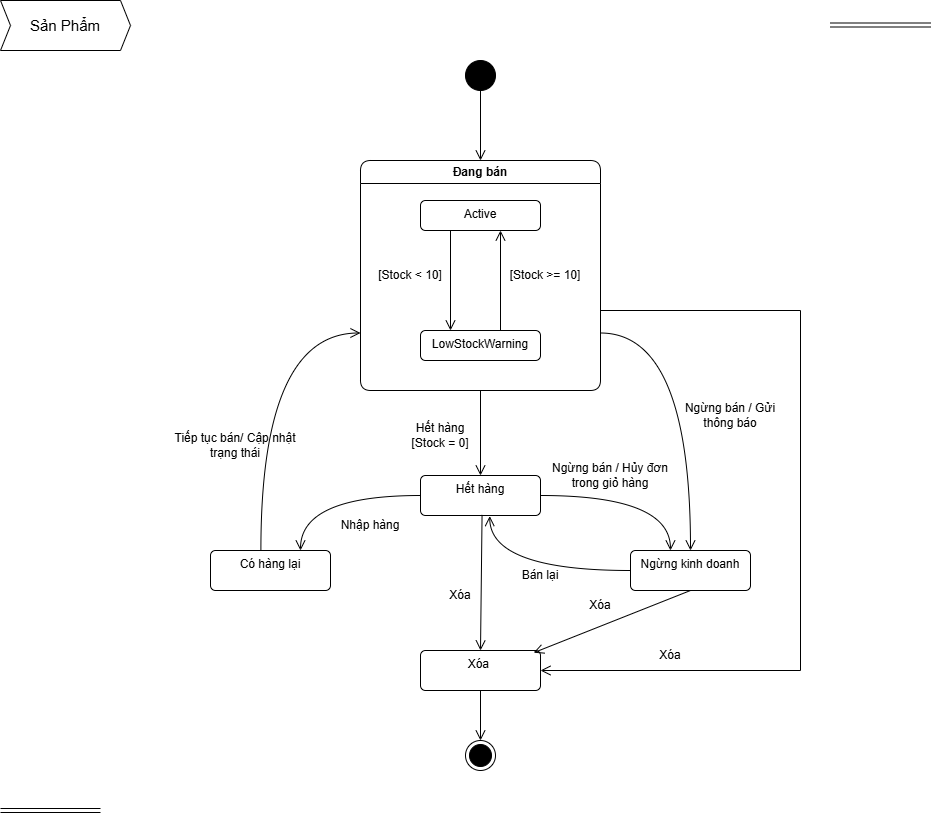

The diagram above was exported from draw.io. Its source (the exported page's mxGraphModel, read from the mxfile embedded in the PNG):
<mxGraphModel dx="1042" dy="562" grid="1" gridSize="10" guides="1" tooltips="1" connect="1" arrows="1" fold="1" page="1" pageScale="1" pageWidth="1169" pageHeight="827" math="0" shadow="0">
  <root>
    <mxCell id="0" />
    <mxCell id="1" parent="0" />
    <mxCell id="J2Ioc19BkBQRr5MQfwOW-4" value="" style="ellipse;fillColor=strokeColor;html=1;" parent="1" vertex="1">
      <mxGeometry x="475" y="70" width="30" height="30" as="geometry" />
    </mxCell>
    <mxCell id="J2Ioc19BkBQRr5MQfwOW-5" value="" style="ellipse;html=1;shape=endState;fillColor=strokeColor;" parent="1" vertex="1">
      <mxGeometry x="475" y="750" width="30" height="30" as="geometry" />
    </mxCell>
    <mxCell id="J2Ioc19BkBQRr5MQfwOW-11" value="Đang bán" style="swimlane;whiteSpace=wrap;html=1;rounded=1;" parent="1" vertex="1">
      <mxGeometry x="370" y="170" width="240" height="230" as="geometry" />
    </mxCell>
    <mxCell id="0q1EcRbRw6EKqqDuH6-5-5" value="&lt;span style=&quot;background-color: transparent; color: light-dark(rgb(0, 0, 0), rgb(255, 255, 255));&quot;&gt;Active&lt;/span&gt;" style="html=1;align=center;verticalAlign=top;rounded=1;absoluteArcSize=1;arcSize=10;dashed=0;whiteSpace=wrap;" vertex="1" parent="J2Ioc19BkBQRr5MQfwOW-11">
      <mxGeometry x="60" y="40" width="120" height="30" as="geometry" />
    </mxCell>
    <mxCell id="0q1EcRbRw6EKqqDuH6-5-6" value="&lt;span style=&quot;background-color: transparent; color: light-dark(rgb(0, 0, 0), rgb(255, 255, 255));&quot;&gt;LowStockWarning&lt;/span&gt;" style="html=1;align=center;verticalAlign=top;rounded=1;absoluteArcSize=1;arcSize=10;dashed=0;whiteSpace=wrap;" vertex="1" parent="J2Ioc19BkBQRr5MQfwOW-11">
      <mxGeometry x="60" y="170" width="120" height="30" as="geometry" />
    </mxCell>
    <mxCell id="0q1EcRbRw6EKqqDuH6-5-13" value="[Stock &amp;lt; 10]" style="text;html=1;align=center;verticalAlign=middle;whiteSpace=wrap;rounded=0;" vertex="1" parent="J2Ioc19BkBQRr5MQfwOW-11">
      <mxGeometry x="10" y="100" width="80" height="30" as="geometry" />
    </mxCell>
    <mxCell id="0q1EcRbRw6EKqqDuH6-5-14" value="[Stock &amp;gt;= 10]" style="text;html=1;align=center;verticalAlign=middle;whiteSpace=wrap;rounded=0;" vertex="1" parent="J2Ioc19BkBQRr5MQfwOW-11">
      <mxGeometry x="145" y="100" width="80" height="30" as="geometry" />
    </mxCell>
    <mxCell id="0q1EcRbRw6EKqqDuH6-5-46" value="" style="endArrow=open;startArrow=none;endFill=0;startFill=0;endSize=8;html=1;verticalAlign=bottom;labelBackgroundColor=none;strokeWidth=1;rounded=0;entryX=0.25;entryY=0;entryDx=0;entryDy=0;exitX=0.25;exitY=1;exitDx=0;exitDy=0;" edge="1" parent="J2Ioc19BkBQRr5MQfwOW-11" source="0q1EcRbRw6EKqqDuH6-5-5" target="0q1EcRbRw6EKqqDuH6-5-6">
      <mxGeometry width="160" relative="1" as="geometry">
        <mxPoint x="142" y="181" as="sourcePoint" />
        <mxPoint x="143" y="79" as="targetPoint" />
      </mxGeometry>
    </mxCell>
    <mxCell id="0q1EcRbRw6EKqqDuH6-5-48" value="" style="endArrow=open;startArrow=none;endFill=0;startFill=0;endSize=8;html=1;verticalAlign=bottom;labelBackgroundColor=none;strokeWidth=1;rounded=0;" edge="1" parent="J2Ioc19BkBQRr5MQfwOW-11">
      <mxGeometry width="160" relative="1" as="geometry">
        <mxPoint x="140" y="170" as="sourcePoint" />
        <mxPoint x="140" y="70" as="targetPoint" />
      </mxGeometry>
    </mxCell>
    <mxCell id="0q1EcRbRw6EKqqDuH6-5-49" value="" style="endArrow=open;startArrow=none;endFill=0;startFill=0;endSize=8;html=1;verticalAlign=bottom;labelBackgroundColor=none;strokeWidth=1;rounded=0;edgeStyle=orthogonalEdgeStyle;entryX=1;entryY=0.5;entryDx=0;entryDy=0;" edge="1" parent="J2Ioc19BkBQRr5MQfwOW-11" target="0q1EcRbRw6EKqqDuH6-5-40">
      <mxGeometry width="160" relative="1" as="geometry">
        <mxPoint x="240" y="150" as="sourcePoint" />
        <mxPoint x="550" y="450" as="targetPoint" />
        <Array as="points">
          <mxPoint x="440" y="150" />
          <mxPoint x="440" y="510" />
        </Array>
      </mxGeometry>
    </mxCell>
    <mxCell id="0q1EcRbRw6EKqqDuH6-5-1" value="&lt;font style=&quot;font-size: 15px;&quot;&gt;Sản Phẩm&lt;/font&gt;" style="shape=step;perimeter=stepPerimeter;whiteSpace=wrap;html=1;fixedSize=1;size=10;" vertex="1" parent="1">
      <mxGeometry x="10" y="10" width="130" height="50" as="geometry" />
    </mxCell>
    <mxCell id="0q1EcRbRw6EKqqDuH6-5-22" value="&lt;span style=&quot;background-color: transparent; color: light-dark(rgb(0, 0, 0), rgb(255, 255, 255));&quot;&gt;Hết hàng&lt;/span&gt;" style="html=1;align=center;verticalAlign=top;rounded=1;absoluteArcSize=1;arcSize=10;dashed=0;whiteSpace=wrap;" vertex="1" parent="1">
      <mxGeometry x="430" y="485" width="120" height="40" as="geometry" />
    </mxCell>
    <mxCell id="0q1EcRbRw6EKqqDuH6-5-23" value="" style="endArrow=open;startArrow=none;endFill=0;startFill=0;endSize=8;html=1;verticalAlign=bottom;labelBackgroundColor=none;strokeWidth=1;rounded=0;entryX=0.5;entryY=0;entryDx=0;entryDy=0;exitX=0.5;exitY=1;exitDx=0;exitDy=0;" edge="1" parent="1" source="J2Ioc19BkBQRr5MQfwOW-11" target="0q1EcRbRw6EKqqDuH6-5-22">
      <mxGeometry width="160" relative="1" as="geometry">
        <mxPoint x="540" y="350" as="sourcePoint" />
        <mxPoint x="513" y="249" as="targetPoint" />
      </mxGeometry>
    </mxCell>
    <mxCell id="0q1EcRbRw6EKqqDuH6-5-24" value="Hết hàng [Stock = 0]" style="text;html=1;align=center;verticalAlign=middle;whiteSpace=wrap;rounded=0;" vertex="1" parent="1">
      <mxGeometry x="410" y="430" width="80" height="30" as="geometry" />
    </mxCell>
    <mxCell id="0q1EcRbRw6EKqqDuH6-5-25" value="&lt;span style=&quot;background-color: transparent; color: light-dark(rgb(0, 0, 0), rgb(255, 255, 255));&quot;&gt;Ngừng kinh doanh&lt;/span&gt;" style="html=1;align=center;verticalAlign=top;rounded=1;absoluteArcSize=1;arcSize=10;dashed=0;whiteSpace=wrap;" vertex="1" parent="1">
      <mxGeometry x="640" y="560" width="120" height="40" as="geometry" />
    </mxCell>
    <mxCell id="0q1EcRbRw6EKqqDuH6-5-26" value="&lt;span style=&quot;background-color: transparent; color: light-dark(rgb(0, 0, 0), rgb(255, 255, 255));&quot;&gt;Có hàng lại&lt;/span&gt;" style="html=1;align=center;verticalAlign=top;rounded=1;absoluteArcSize=1;arcSize=10;dashed=0;whiteSpace=wrap;" vertex="1" parent="1">
      <mxGeometry x="220" y="560" width="120" height="40" as="geometry" />
    </mxCell>
    <mxCell id="0q1EcRbRw6EKqqDuH6-5-27" value="Nhập hàng" style="text;html=1;align=center;verticalAlign=middle;whiteSpace=wrap;rounded=0;" vertex="1" parent="1">
      <mxGeometry x="340" y="520" width="80" height="30" as="geometry" />
    </mxCell>
    <mxCell id="0q1EcRbRw6EKqqDuH6-5-28" value="" style="endArrow=open;startArrow=none;endFill=0;startFill=0;endSize=8;html=1;verticalAlign=bottom;labelBackgroundColor=none;strokeWidth=1;rounded=0;entryX=0.5;entryY=0;entryDx=0;entryDy=0;exitX=1;exitY=0.75;exitDx=0;exitDy=0;edgeStyle=orthogonalEdgeStyle;curved=1;" edge="1" parent="1" source="J2Ioc19BkBQRr5MQfwOW-11" target="0q1EcRbRw6EKqqDuH6-5-25">
      <mxGeometry width="160" relative="1" as="geometry">
        <mxPoint x="530" y="410" as="sourcePoint" />
        <mxPoint x="500" y="520" as="targetPoint" />
      </mxGeometry>
    </mxCell>
    <mxCell id="0q1EcRbRw6EKqqDuH6-5-30" value="" style="endArrow=open;startArrow=none;endFill=0;startFill=0;endSize=8;html=1;verticalAlign=bottom;labelBackgroundColor=none;strokeWidth=1;rounded=0;entryX=0.333;entryY=0;entryDx=0;entryDy=0;exitX=1;exitY=0.5;exitDx=0;exitDy=0;edgeStyle=orthogonalEdgeStyle;curved=1;entryPerimeter=0;" edge="1" parent="1" source="0q1EcRbRw6EKqqDuH6-5-22" target="0q1EcRbRw6EKqqDuH6-5-25">
      <mxGeometry width="160" relative="1" as="geometry">
        <mxPoint x="500" y="420" as="sourcePoint" />
        <mxPoint x="500" y="520" as="targetPoint" />
      </mxGeometry>
    </mxCell>
    <mxCell id="0q1EcRbRw6EKqqDuH6-5-31" value="Ngừng bán / Gửi thông báo" style="text;html=1;align=center;verticalAlign=middle;whiteSpace=wrap;rounded=0;" vertex="1" parent="1">
      <mxGeometry x="680" y="410" width="120" height="30" as="geometry" />
    </mxCell>
    <mxCell id="0q1EcRbRw6EKqqDuH6-5-32" value="Ngừng bán / Hủy đơn trong giỏ hàng" style="text;html=1;align=center;verticalAlign=middle;whiteSpace=wrap;rounded=0;" vertex="1" parent="1">
      <mxGeometry x="560" y="470" width="120" height="30" as="geometry" />
    </mxCell>
    <mxCell id="0q1EcRbRw6EKqqDuH6-5-33" value="Bán lại" style="text;html=1;align=center;verticalAlign=middle;whiteSpace=wrap;rounded=0;" vertex="1" parent="1">
      <mxGeometry x="490" y="570" width="120" height="30" as="geometry" />
    </mxCell>
    <mxCell id="0q1EcRbRw6EKqqDuH6-5-35" value="" style="endArrow=open;startArrow=none;endFill=0;startFill=0;endSize=8;html=1;verticalAlign=bottom;labelBackgroundColor=none;strokeWidth=1;rounded=0;entryX=0.577;entryY=1.015;entryDx=0;entryDy=0;exitX=0;exitY=0.5;exitDx=0;exitDy=0;entryPerimeter=0;edgeStyle=orthogonalEdgeStyle;curved=1;" edge="1" parent="1" source="0q1EcRbRw6EKqqDuH6-5-25" target="0q1EcRbRw6EKqqDuH6-5-22">
      <mxGeometry width="160" relative="1" as="geometry">
        <mxPoint x="500" y="420" as="sourcePoint" />
        <mxPoint x="500" y="520" as="targetPoint" />
      </mxGeometry>
    </mxCell>
    <mxCell id="0q1EcRbRw6EKqqDuH6-5-36" value="" style="endArrow=open;startArrow=none;endFill=0;startFill=0;endSize=8;html=1;verticalAlign=bottom;labelBackgroundColor=none;strokeWidth=1;rounded=0;entryX=0.75;entryY=0;entryDx=0;entryDy=0;exitX=0;exitY=0.5;exitDx=0;exitDy=0;edgeStyle=orthogonalEdgeStyle;curved=1;" edge="1" parent="1" source="0q1EcRbRw6EKqqDuH6-5-22" target="0q1EcRbRw6EKqqDuH6-5-26">
      <mxGeometry width="160" relative="1" as="geometry">
        <mxPoint x="390" y="410" as="sourcePoint" />
        <mxPoint x="500" y="495" as="targetPoint" />
      </mxGeometry>
    </mxCell>
    <mxCell id="0q1EcRbRw6EKqqDuH6-5-38" value="Tiếp tục bán/ Cập nhật trạng thái" style="text;html=1;align=center;verticalAlign=middle;whiteSpace=wrap;rounded=0;" vertex="1" parent="1">
      <mxGeometry x="180" y="440" width="130" height="30" as="geometry" />
    </mxCell>
    <mxCell id="0q1EcRbRw6EKqqDuH6-5-37" value="" style="endArrow=open;startArrow=none;endFill=0;startFill=0;endSize=8;html=1;verticalAlign=bottom;labelBackgroundColor=none;strokeWidth=1;rounded=0;exitX=0.42;exitY=-0.015;exitDx=0;exitDy=0;exitPerimeter=0;entryX=0;entryY=0.75;entryDx=0;entryDy=0;edgeStyle=orthogonalEdgeStyle;curved=1;" edge="1" parent="1" source="0q1EcRbRw6EKqqDuH6-5-26" target="J2Ioc19BkBQRr5MQfwOW-11">
      <mxGeometry width="160" relative="1" as="geometry">
        <mxPoint x="500" y="250" as="sourcePoint" />
        <mxPoint x="370" y="370" as="targetPoint" />
      </mxGeometry>
    </mxCell>
    <mxCell id="0q1EcRbRw6EKqqDuH6-5-39" value="" style="endArrow=open;startArrow=none;endFill=0;startFill=0;endSize=8;html=1;verticalAlign=bottom;labelBackgroundColor=none;strokeWidth=1;rounded=0;exitX=0.5;exitY=1;exitDx=0;exitDy=0;entryX=0.5;entryY=0;entryDx=0;entryDy=0;" edge="1" parent="1" source="J2Ioc19BkBQRr5MQfwOW-4" target="J2Ioc19BkBQRr5MQfwOW-11">
      <mxGeometry width="160" relative="1" as="geometry">
        <mxPoint x="500" y="250" as="sourcePoint" />
        <mxPoint x="452" y="352" as="targetPoint" />
      </mxGeometry>
    </mxCell>
    <mxCell id="0q1EcRbRw6EKqqDuH6-5-40" value="&lt;span style=&quot;background-color: transparent; color: light-dark(rgb(0, 0, 0), rgb(255, 255, 255));&quot;&gt;Xóa&amp;nbsp;&lt;/span&gt;" style="html=1;align=center;verticalAlign=top;rounded=1;absoluteArcSize=1;arcSize=10;dashed=0;whiteSpace=wrap;" vertex="1" parent="1">
      <mxGeometry x="430" y="660" width="120" height="40" as="geometry" />
    </mxCell>
    <mxCell id="0q1EcRbRw6EKqqDuH6-5-41" value="" style="endArrow=open;startArrow=none;endFill=0;startFill=0;endSize=8;html=1;verticalAlign=bottom;labelBackgroundColor=none;strokeWidth=1;rounded=0;exitX=0.403;exitY=0.98;exitDx=0;exitDy=0;exitPerimeter=0;" edge="1" parent="1">
      <mxGeometry width="160" relative="1" as="geometry">
        <mxPoint x="491.55999999999995" y="524.4000000000001" as="sourcePoint" />
        <mxPoint x="490" y="660" as="targetPoint" />
      </mxGeometry>
    </mxCell>
    <mxCell id="0q1EcRbRw6EKqqDuH6-5-42" value="" style="endArrow=open;startArrow=none;endFill=0;startFill=0;endSize=8;html=1;verticalAlign=bottom;labelBackgroundColor=none;strokeWidth=1;rounded=0;entryX=0.943;entryY=0.055;entryDx=0;entryDy=0;exitX=0.5;exitY=1;exitDx=0;exitDy=0;exitPerimeter=0;entryPerimeter=0;" edge="1" parent="1" source="0q1EcRbRw6EKqqDuH6-5-25" target="0q1EcRbRw6EKqqDuH6-5-40">
      <mxGeometry width="160" relative="1" as="geometry">
        <mxPoint x="488" y="534" as="sourcePoint" />
        <mxPoint x="488" y="677" as="targetPoint" />
      </mxGeometry>
    </mxCell>
    <mxCell id="0q1EcRbRw6EKqqDuH6-5-43" value="" style="endArrow=open;startArrow=none;endFill=0;startFill=0;endSize=8;html=1;verticalAlign=bottom;labelBackgroundColor=none;strokeWidth=1;rounded=0;entryX=0.5;entryY=0;entryDx=0;entryDy=0;exitX=0.5;exitY=1;exitDx=0;exitDy=0;" edge="1" parent="1" source="0q1EcRbRw6EKqqDuH6-5-40" target="J2Ioc19BkBQRr5MQfwOW-5">
      <mxGeometry width="160" relative="1" as="geometry">
        <mxPoint x="710" y="610" as="sourcePoint" />
        <mxPoint x="553" y="682" as="targetPoint" />
      </mxGeometry>
    </mxCell>
    <mxCell id="0q1EcRbRw6EKqqDuH6-5-44" value="" style="shape=link;html=1;rounded=0;" edge="1" parent="1">
      <mxGeometry width="100" relative="1" as="geometry">
        <mxPoint x="10" y="820" as="sourcePoint" />
        <mxPoint x="110" y="820" as="targetPoint" />
      </mxGeometry>
    </mxCell>
    <mxCell id="0q1EcRbRw6EKqqDuH6-5-45" value="" style="shape=link;html=1;rounded=0;" edge="1" parent="1">
      <mxGeometry width="100" relative="1" as="geometry">
        <mxPoint x="840" y="34.5" as="sourcePoint" />
        <mxPoint x="940" y="34.5" as="targetPoint" />
      </mxGeometry>
    </mxCell>
    <mxCell id="0q1EcRbRw6EKqqDuH6-5-50" value="Xóa" style="text;html=1;align=center;verticalAlign=middle;whiteSpace=wrap;rounded=0;" vertex="1" parent="1">
      <mxGeometry x="410" y="590" width="120" height="30" as="geometry" />
    </mxCell>
    <mxCell id="0q1EcRbRw6EKqqDuH6-5-51" value="Xóa" style="text;html=1;align=center;verticalAlign=middle;whiteSpace=wrap;rounded=0;" vertex="1" parent="1">
      <mxGeometry x="550" y="600" width="120" height="30" as="geometry" />
    </mxCell>
    <mxCell id="0q1EcRbRw6EKqqDuH6-5-52" value="Xóa" style="text;html=1;align=center;verticalAlign=middle;whiteSpace=wrap;rounded=0;" vertex="1" parent="1">
      <mxGeometry x="620" y="650" width="120" height="30" as="geometry" />
    </mxCell>
  </root>
</mxGraphModel>